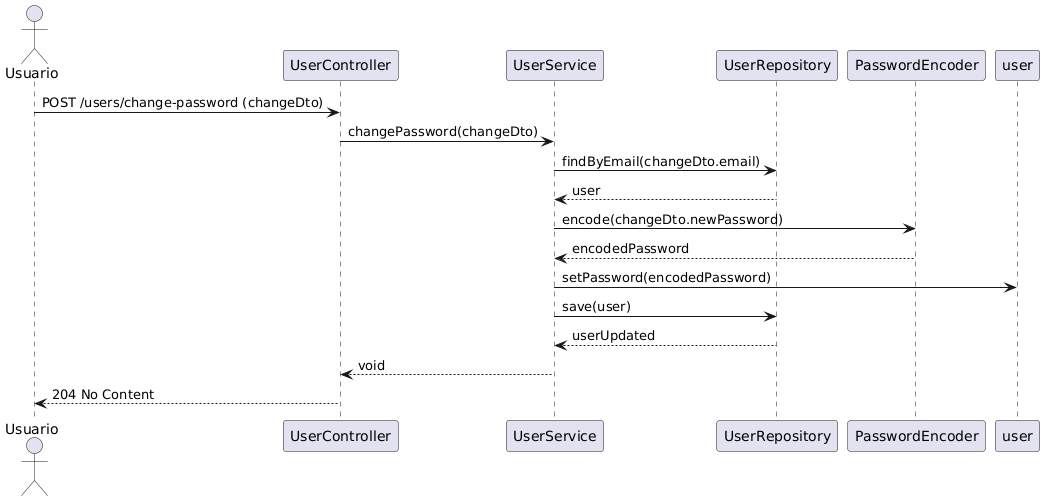

The diagram above was rendered by PlantUML. Its source (embedded in the PNG):
@startuml
actor Usuario
participant "UserController" as UC
participant "UserService" as US
participant "UserRepository" as UR
participant "PasswordEncoder" as PE

Usuario -> UC: POST /users/change-password (changeDto)
UC -> US: changePassword(changeDto)
US -> UR: findByEmail(changeDto.email)
UR --> US: user
US -> PE: encode(changeDto.newPassword)
PE --> US: encodedPassword
US -> user: setPassword(encodedPassword)
US -> UR: save(user)
UR --> US: userUpdated
US --> UC: void
UC --> Usuario: 204 No Content
@enduml